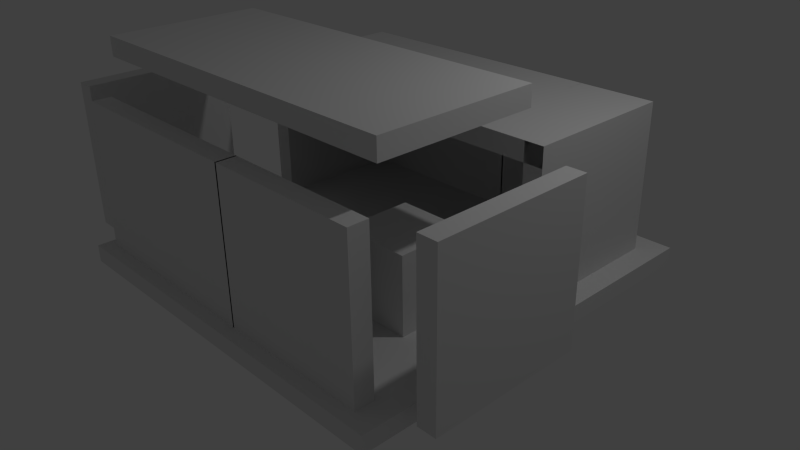 # Source: map.blend  (saved by Blender 2.76.0; exported with 4.5.12 LTS)
import bpy
from mathutils import Matrix  # noqa: F401  (used for matrix-valued properties, if any)

bpy.ops.wm.read_factory_settings(use_empty=True)
scene = bpy.context.scene
scene.name = 'Scene'

# ---- collections
col_collection_1 = bpy.data.collections.new('Collection 1'); scene.collection.children.link(col_collection_1)

# ---- world
world_world = bpy.data.worlds.new('World'); scene.world = world_world
world_world.color = (0.05088, 0.05088, 0.05088)
world_world.use_sun_shadow = False
world_world.sun_shadow_jitter_overblur = 0.0
world_world.cycles.sampling_method = 'MANUAL'
world_world.cycles.sample_map_resolution = 256

# ---- cameras
cam_camera = bpy.data.cameras.new('Camera')
cam_camera.clip_end = 100.0
cam_camera.lens = 35.0
cam_camera.sensor_width = 32.0
cam_camera.sensor_height = 18.0
cam_camera.ortho_scale = 7.314
cam_camera.dof.focus_distance = 0.0
cam_camera.dof.aperture_fstop = 128.0

# ---- lights
light_lamp = bpy.data.lights.new('Lamp', 'POINT')
light_lamp.transmission_factor = 0.0
light_lamp.cutoff_distance = 30.0
light_lamp.energy = 100.0
light_lamp.shadow_buffer_clip_start = 1.001
light_lamp.shadow_soft_size = 0.1
light_lamp.shadow_maximum_resolution = 0.006
light_lamp.use_absolute_resolution = True
light_lamp.cycles.use_multiple_importance_sampling = False

# ---- meshes
me_cube_005 = bpy.data.meshes.new('Cube.005')
me_cube_005.from_pydata([(-1.0, -1.0, -1.0), (-1.0, -1.0, 1.0), (-1.0, 1.0, -1.0), (-1.0, 1.0, 1.0), (1.0, -1.0, -1.0), (1.0, -1.0, 1.0), (1.0, 1.0, -1.0), (1.0, 1.0, 1.0)], [], [(1, 3, 2, 0), (3, 7, 6, 2), (7, 5, 4, 6), (5, 1, 0, 4), (0, 2, 6, 4), (5, 7, 3, 1)])
_ca = me_cube_005.color_attributes.new('Col', 'BYTE_COLOR', 'CORNER')
_ca.data.foreach_set('color', [1.0, 1.0, 1.0, 1.0, 1.0, 1.0, 1.0, 1.0, 1.0, 1.0, 1.0, 1.0, 1.0, 1.0, 1.0, 1.0, 1.0, 1.0, 1.0, 1.0, 1.0, 1.0, 1.0, 1.0, 1.0, 1.0, 1.0, 1.0, 1.0, 1.0, 1.0, 1.0, 1.0, 1.0, 1.0, 1.0, 1.0, 1.0, 1.0, 1.0, 1.0, 1.0, 1.0, 1.0, 1.0, 1.0, 1.0, 1.0, 1.0, 1.0, 1.0, 1.0, 1.0, 1.0, 1.0, 1.0, 1.0, 1.0, 1.0, 1.0, 1.0, 1.0, 1.0, 1.0, 1.0, 1.0, 1.0, 1.0, 1.0, 1.0, 1.0, 1.0, 1.0, 1.0, 1.0, 1.0, 1.0, 1.0, 1.0, 1.0, 1.0, 1.0, 1.0, 1.0, 1.0, 1.0, 1.0, 1.0, 1.0, 1.0, 1.0, 1.0, 1.0, 1.0, 1.0, 1.0])
me_cube_005.use_remesh_preserve_volume = False
me_cube_005.use_remesh_preserve_attributes = False
me_cube_005.use_mirror_vertex_groups = False
me_cube_005.update()
me_cube_002 = bpy.data.meshes.new('Cube.002')
me_cube_002.from_pydata([(-1.0, 0.7528, -1.0), (-1.0, 0.7528, 1.0), (-1.0, 1.0, -1.0), (-1.0, 1.0, 1.0), (1.0, 0.7528, -1.0), (1.0, 0.7528, 1.0), (1.0, 1.0, -1.0), (1.0, 1.0, 1.0)], [], [(1, 3, 2, 0), (3, 7, 6, 2), (7, 5, 4, 6), (5, 1, 0, 4), (0, 2, 6, 4), (5, 7, 3, 1)])
me_cube_002.use_remesh_preserve_volume = False
me_cube_002.use_remesh_preserve_attributes = False
me_cube_002.use_mirror_vertex_groups = False
me_cube_002.update()
me_cube_001 = bpy.data.meshes.new('Cube.001')
me_cube_001.from_pydata([(-1.0, -1.0, -1.0), (-1.0, -1.0, -0.9116), (-1.0, 1.0, -1.0), (-1.0, 1.0, -0.9116), (1.0, -1.0, -1.0), (1.0, -1.0, -0.9116), (1.0, 1.0, -1.0), (1.0, 1.0, -0.9116)], [], [(1, 3, 2, 0), (3, 7, 6, 2), (7, 5, 4, 6), (5, 1, 0, 4), (0, 2, 6, 4), (5, 7, 3, 1)])
me_cube_001.use_remesh_preserve_volume = False
me_cube_001.use_remesh_preserve_attributes = False
me_cube_001.use_mirror_vertex_groups = False
me_cube_001.update()
me_cube_003 = bpy.data.meshes.new('Cube.003')
me_cube_003.from_pydata([(-1.0, 0.7528, -1.0), (-1.0, 0.7528, 1.0), (-1.0, 1.0, -1.0), (-1.0, 1.0, 1.0), (1.0, 0.7528, -1.0), (1.0, 0.7528, 1.0), (1.0, 1.0, -1.0), (1.0, 1.0, 1.0)], [], [(1, 3, 2, 0), (3, 7, 6, 2), (7, 5, 4, 6), (5, 1, 0, 4), (0, 2, 6, 4), (5, 7, 3, 1)])
me_cube_003.use_remesh_preserve_volume = False
me_cube_003.use_remesh_preserve_attributes = False
me_cube_003.use_mirror_vertex_groups = False
me_cube_003.update()
me_cube_004 = bpy.data.meshes.new('Cube.004')
me_cube_004.from_pydata([(-1.0, 0.7528, -1.0), (-1.0, 0.7528, 1.0), (-1.0, 1.0, -1.0), (-1.0, 1.0, 1.0), (1.0, 0.7528, -1.0), (1.0, 0.7528, 1.0), (1.0, 1.0, -1.0), (1.0, 1.0, 1.0)], [], [(1, 3, 2, 0), (3, 7, 6, 2), (7, 5, 4, 6), (5, 1, 0, 4), (0, 2, 6, 4), (5, 7, 3, 1)])
me_cube_004.use_remesh_preserve_volume = False
me_cube_004.use_remesh_preserve_attributes = False
me_cube_004.use_mirror_vertex_groups = False
me_cube_004.update()
me_cube_006 = bpy.data.meshes.new('Cube.006')
me_cube_006.from_pydata([(-1.0, -1.0, -1.0), (-1.0, -1.0, 1.0), (-1.0, 1.0, -1.0), (-1.0, 1.0, 1.0), (1.0, -1.0, -1.0), (1.0, -1.0, 1.0), (1.0, 1.0, -1.0), (1.0, 1.0, 1.0)], [], [(1, 3, 2, 0), (3, 7, 6, 2), (7, 5, 4, 6), (5, 1, 0, 4), (0, 2, 6, 4), (5, 7, 3, 1)])
me_cube_006.use_remesh_preserve_volume = False
me_cube_006.use_remesh_preserve_attributes = False
me_cube_006.use_mirror_vertex_groups = False
me_cube_006.update()
me_cube_007 = bpy.data.meshes.new('Cube.007')
me_cube_007.from_pydata([(-1.0, -1.0, -1.0), (-1.0, -1.0, 1.0), (-1.0, 1.0, -1.0), (-1.0, 1.0, 1.0), (1.0, -1.0, -1.0), (1.0, -1.0, 1.0), (1.0, 1.0, -1.0), (1.0, 1.0, 1.0)], [], [(1, 3, 2, 0), (3, 7, 6, 2), (7, 5, 4, 6), (5, 1, 0, 4), (0, 2, 6, 4), (5, 7, 3, 1)])
me_cube_007.use_remesh_preserve_volume = False
me_cube_007.use_remesh_preserve_attributes = False
me_cube_007.use_mirror_vertex_groups = False
me_cube_007.update()
me_cube_008 = bpy.data.meshes.new('Cube.008')
me_cube_008.from_pydata([(-1.0, 0.7528, -1.0), (-1.0, 0.7528, 1.0), (-1.0, 1.0, -1.0), (-1.0, 1.0, 1.0), (1.0, 0.7528, -1.0), (1.0, 0.7528, 1.0), (1.0, 1.0, -1.0), (1.0, 1.0, 1.0)], [], [(1, 3, 2, 0), (3, 7, 6, 2), (7, 5, 4, 6), (5, 1, 0, 4), (0, 2, 6, 4), (5, 7, 3, 1)])
me_cube_008.use_remesh_preserve_volume = False
me_cube_008.use_remesh_preserve_attributes = False
me_cube_008.use_mirror_vertex_groups = False
me_cube_008.update()
me_cube_009 = bpy.data.meshes.new('Cube.009')
me_cube_009.from_pydata([(-1.0, 0.7528, -1.0), (-1.0, 0.7528, 1.0), (-1.0, 1.0, -1.0), (-1.0, 1.0, 1.0), (1.65, 0.7528, -1.0), (1.65, 0.7528, 1.0), (1.65, 1.0, -1.0), (1.65, 1.0, 1.0)], [], [(1, 3, 2, 0), (3, 7, 6, 2), (7, 5, 4, 6), (5, 1, 0, 4), (0, 2, 6, 4), (5, 7, 3, 1)])
me_cube_009.use_remesh_preserve_volume = False
me_cube_009.use_remesh_preserve_attributes = False
me_cube_009.use_mirror_vertex_groups = False
me_cube_009.update()
me_cube_010 = bpy.data.meshes.new('Cube.010')
me_cube_010.from_pydata([(-1.0, 0.7528, -1.0), (-1.0, 0.7528, 1.0), (-1.0, 1.0, -1.0), (-1.0, 1.0, 1.0), (1.678, 0.7528, -1.0), (1.678, 0.7528, 1.0), (1.678, 1.0, -1.0), (1.678, 1.0, 1.0)], [], [(1, 3, 2, 0), (3, 7, 6, 2), (7, 5, 4, 6), (5, 1, 0, 4), (0, 2, 6, 4), (5, 7, 3, 1)])
me_cube_010.use_remesh_preserve_volume = False
me_cube_010.use_remesh_preserve_attributes = False
me_cube_010.use_mirror_vertex_groups = False
me_cube_010.update()
me_cube_011 = bpy.data.meshes.new('Cube.011')
me_cube_011.from_pydata([(-1.0, -1.0, -1.0), (-1.0, -1.0, 1.0), (-1.0, 1.0, -1.0), (-1.0, 1.0, 1.0), (1.0, -1.0, -1.0), (1.0, -1.0, 1.0), (1.0, 1.0, -1.0), (1.0, 1.0, 1.0)], [], [(1, 3, 2, 0), (3, 7, 6, 2), (7, 5, 4, 6), (5, 1, 0, 4), (0, 2, 6, 4), (5, 7, 3, 1)])
_ca = me_cube_011.color_attributes.new('Col', 'BYTE_COLOR', 'CORNER')
_ca.data.foreach_set('color', [1.0, 1.0, 1.0, 1.0, 1.0, 1.0, 1.0, 1.0, 1.0, 1.0, 1.0, 1.0, 1.0, 1.0, 1.0, 1.0, 1.0, 1.0, 1.0, 1.0, 1.0, 1.0, 1.0, 1.0, 1.0, 1.0, 1.0, 1.0, 1.0, 1.0, 1.0, 1.0, 1.0, 1.0, 1.0, 1.0, 1.0, 1.0, 1.0, 1.0, 1.0, 1.0, 1.0, 1.0, 1.0, 1.0, 1.0, 1.0, 1.0, 1.0, 1.0, 1.0, 1.0, 1.0, 1.0, 1.0, 1.0, 1.0, 1.0, 1.0, 1.0, 1.0, 1.0, 1.0, 1.0, 1.0, 1.0, 1.0, 1.0, 1.0, 1.0, 1.0, 1.0, 1.0, 1.0, 1.0, 1.0, 1.0, 1.0, 1.0, 1.0, 1.0, 1.0, 1.0, 1.0, 1.0, 1.0, 1.0, 1.0, 1.0, 1.0, 1.0, 1.0, 1.0, 1.0, 1.0])
me_cube_011.use_remesh_preserve_volume = False
me_cube_011.use_remesh_preserve_attributes = False
me_cube_011.use_mirror_vertex_groups = False
me_cube_011.update()
me_cube_012 = bpy.data.meshes.new('Cube.012')
me_cube_012.from_pydata([(-1.0, 0.7528, -1.0), (-1.0, 0.7528, 1.0), (-1.0, 1.0, -1.0), (-1.0, 1.0, 1.0), (1.0, 0.7528, -1.0), (1.0, 0.7528, 1.0), (1.0, 1.0, -1.0), (1.0, 1.0, 1.0)], [], [(1, 3, 2, 0), (3, 7, 6, 2), (7, 5, 4, 6), (5, 1, 0, 4), (0, 2, 6, 4), (5, 7, 3, 1)])
me_cube_012.use_remesh_preserve_volume = False
me_cube_012.use_remesh_preserve_attributes = False
me_cube_012.use_mirror_vertex_groups = False
me_cube_012.update()
me_cube_013 = bpy.data.meshes.new('Cube.013')
me_cube_013.from_pydata([(-1.0, 0.7528, -1.0), (-1.0, 0.7528, 1.0), (-1.0, 1.0, -1.0), (-1.0, 1.0, 1.0), (1.65, 0.7528, -1.0), (1.65, 0.7528, 1.0), (1.65, 1.0, -1.0), (1.65, 1.0, 1.0)], [], [(1, 3, 2, 0), (3, 7, 6, 2), (7, 5, 4, 6), (5, 1, 0, 4), (0, 2, 6, 4), (5, 7, 3, 1)])
me_cube_013.use_remesh_preserve_volume = False
me_cube_013.use_remesh_preserve_attributes = False
me_cube_013.use_mirror_vertex_groups = False
me_cube_013.update()
me_cube_014 = bpy.data.meshes.new('Cube.014')
me_cube_014.from_pydata([(-1.0, 0.7528, -1.0), (-1.0, 0.7528, 1.0), (-1.0, 1.0, -1.0), (-1.0, 1.0, 1.0), (1.0, 0.7528, -1.0), (1.0, 0.7528, 1.0), (1.0, 1.0, -1.0), (1.0, 1.0, 1.0)], [], [(1, 3, 2, 0), (3, 7, 6, 2), (7, 5, 4, 6), (5, 1, 0, 4), (0, 2, 6, 4), (5, 7, 3, 1)])
me_cube_014.use_remesh_preserve_volume = False
me_cube_014.use_remesh_preserve_attributes = False
me_cube_014.use_mirror_vertex_groups = False
me_cube_014.update()
me_cube_015 = bpy.data.meshes.new('Cube.015')
me_cube_015.from_pydata([(-1.0, 0.7528, -1.0), (-1.0, 0.7528, 1.0), (-1.0, 1.0, -1.0), (-1.0, 1.0, 1.0), (1.0, 0.7528, -1.0), (1.0, 0.7528, 1.0), (1.0, 1.0, -1.0), (1.0, 1.0, 1.0)], [], [(1, 3, 2, 0), (3, 7, 6, 2), (7, 5, 4, 6), (5, 1, 0, 4), (0, 2, 6, 4), (5, 7, 3, 1)])
me_cube_015.use_remesh_preserve_volume = False
me_cube_015.use_remesh_preserve_attributes = False
me_cube_015.use_mirror_vertex_groups = False
me_cube_015.update()
me_cube_016 = bpy.data.meshes.new('Cube.016')
me_cube_016.from_pydata([(-1.0, 0.7528, -1.0), (-1.0, 0.7528, 1.0), (-1.0, 1.0, -1.0), (-1.0, 1.0, 1.0), (1.0, 0.7528, -1.0), (1.0, 0.7528, 1.0), (1.0, 1.0, -1.0), (1.0, 1.0, 1.0)], [], [(1, 3, 2, 0), (3, 7, 6, 2), (7, 5, 4, 6), (5, 1, 0, 4), (0, 2, 6, 4), (5, 7, 3, 1)])
me_cube_016.use_remesh_preserve_volume = False
me_cube_016.use_remesh_preserve_attributes = False
me_cube_016.use_mirror_vertex_groups = False
me_cube_016.update()
me_cube_017 = bpy.data.meshes.new('Cube.017')
me_cube_017.from_pydata([(-1.0, 0.7528, -1.0), (-1.0, 0.7528, 1.0), (-1.0, 1.0, -1.0), (-1.0, 1.0, 1.0), (1.678, 0.7528, -1.0), (1.678, 0.7528, 1.0), (1.678, 1.0, -1.0), (1.678, 1.0, 1.0)], [], [(1, 3, 2, 0), (3, 7, 6, 2), (7, 5, 4, 6), (5, 1, 0, 4), (0, 2, 6, 4), (5, 7, 3, 1)])
me_cube_017.use_remesh_preserve_volume = False
me_cube_017.use_remesh_preserve_attributes = False
me_cube_017.use_mirror_vertex_groups = False
me_cube_017.update()

# ---- objects
ob_cube_004 = bpy.data.objects.new('Cube.004', me_cube_005)
ob_cube_001 = bpy.data.objects.new('Cube.001', me_cube_002)
ob_cube = bpy.data.objects.new('Cube', me_cube_001)
ob_lamp = bpy.data.objects.new('Lamp', light_lamp)
ob_camera = bpy.data.objects.new('Camera', cam_camera)
ob_cube_002 = bpy.data.objects.new('Cube.002', me_cube_003)
ob_cube_003 = bpy.data.objects.new('Cube.003', me_cube_004)
ob_cube_005 = bpy.data.objects.new('Cube.005', me_cube_006)
ob_cube_006 = bpy.data.objects.new('Cube.006', me_cube_007)
ob_cube_007 = bpy.data.objects.new('Cube.007', me_cube_008)
ob_cube_008 = bpy.data.objects.new('Cube.008', me_cube_009)
ob_cube_009 = bpy.data.objects.new('Cube.009', me_cube_010)
ob_cube_010 = bpy.data.objects.new('Cube.010', me_cube_011)
ob_cube_011 = bpy.data.objects.new('Cube.011', me_cube_012)
ob_cube_012 = bpy.data.objects.new('Cube.012', me_cube_013)
ob_cube_013 = bpy.data.objects.new('Cube.013', me_cube_014)
ob_cube_014 = bpy.data.objects.new('Cube.014', me_cube_015)
ob_cube_015 = bpy.data.objects.new('Cube.015', me_cube_016)
ob_cube_016 = bpy.data.objects.new('Cube.016', me_cube_017)

# ---- transforms, parenting, visibility, modifiers, constraints
ob_cube_004.location = (0.3588, -1.196, 0.5023)
ob_cube_004.scale = (0.4475, 0.4475, 0.4475)
ob_cube_004.lineart.crease_threshold = 0.0
ob_cube_001.location = (1.454, 1.174, 1.11)
ob_cube_001.lineart.crease_threshold = 0.0
ob_cube.location = (0.2047, -0.04903, 2.523)
ob_cube.scale = (2.545, 2.545, 2.545)
ob_cube.lineart.crease_threshold = 0.0
ob_lamp.location = (4.076, 1.005, 5.904)
ob_lamp.rotation_euler = (0.6503, 0.05522, 1.866)
ob_lamp.lock_rotations_4d = False
ob_lamp.empty_display_type = 'ARROWS'
ob_lamp.color = (0.0, 0.0, 0.0, 0.0)
ob_lamp.lineart.crease_threshold = 0.0
ob_camera.location = (7.481, -6.508, 5.344)
ob_camera.rotation_euler = (1.109, 0.01082, 0.8149)
ob_camera.lock_rotations_4d = False
ob_camera.empty_display_type = 'ARROWS'
ob_camera.color = (0.0, 0.0, 0.0, 0.0)
ob_camera.display_type = 'WIRE'
ob_camera.lineart.crease_threshold = 0.0
ob_cube_002.location = (1.454, 1.174, 1.11)
ob_cube_002.rotation_euler = (0.0, -0.0, -1.571)
ob_cube_002.lineart.crease_threshold = 0.0
ob_cube_003.location = (1.454, 1.174, 1.11)
ob_cube_003.rotation_euler = (1.571, 4.371e-08, -1.571)
ob_cube_003.lineart.crease_threshold = 0.0
ob_cube_005.location = (-0.4998, -0.8498, 0.2114)
ob_cube_005.scale = (0.2781, 0.2781, 0.2781)
ob_cube_005.lineart.crease_threshold = 0.0
ob_cube_006.location = (-0.8149, -0.05833, 0.2681)
ob_cube_006.scale = (0.1971, 0.1971, 0.06332)
ob_cube_006.lineart.crease_threshold = 0.0
ob_cube_007.location = (-1.175, 1.174, 1.11)
ob_cube_007.rotation_euler = (0.0, -0.0, 1.571)
ob_cube_007.lineart.crease_threshold = 0.0
ob_cube_008.location = (-1.175, 1.174, 1.11)
ob_cube_008.lineart.crease_threshold = 0.0
ob_cube_009.location = (-1.175, 1.174, 1.11)
ob_cube_009.rotation_euler = (1.571, 4.371e-08, 0.0)
ob_cube_009.lineart.crease_threshold = 0.0
ob_cube_010.location = (1.424, -0.8043, 0.5023)
ob_cube_010.scale = (0.4475, 0.4475, 0.6712)
ob_cube_010.lineart.crease_threshold = 0.0
ob_cube_011.location = (1.454, -3.174, 1.11)
ob_cube_011.lineart.crease_threshold = 0.0
ob_cube_012.location = (-1.175, -3.174, 1.11)
ob_cube_012.lineart.crease_threshold = 0.0
ob_cube_013.location = (-2.241, -1.07, 1.032)
ob_cube_013.rotation_euler = (0.0, -0.0, 1.571)
ob_cube_013.lineart.crease_threshold = 0.0
ob_cube_014.location = (2.162, -1.07, 1.11)
ob_cube_014.rotation_euler = (0.0, -0.0, -1.571)
ob_cube_014.lineart.crease_threshold = 0.0
ob_cube_015.location = (1.454, -1.07, 1.824)
ob_cube_015.rotation_euler = (1.571, 4.371e-08, -1.571)
ob_cube_015.lineart.crease_threshold = 0.0
ob_cube_016.location = (-1.175, -1.07, 1.824)
ob_cube_016.rotation_euler = (1.571, 4.371e-08, 0.0)
ob_cube_016.lineart.crease_threshold = 0.0

# ---- collection membership
col_collection_1.objects.link(ob_cube_004)
col_collection_1.objects.link(ob_cube_001)
col_collection_1.objects.link(ob_cube)
col_collection_1.objects.link(ob_lamp)
col_collection_1.objects.link(ob_camera)
col_collection_1.objects.link(ob_cube_002)
col_collection_1.objects.link(ob_cube_003)
col_collection_1.objects.link(ob_cube_005)
col_collection_1.objects.link(ob_cube_006)
col_collection_1.objects.link(ob_cube_007)
col_collection_1.objects.link(ob_cube_008)
col_collection_1.objects.link(ob_cube_009)
col_collection_1.objects.link(ob_cube_010)
col_collection_1.objects.link(ob_cube_011)
col_collection_1.objects.link(ob_cube_012)
col_collection_1.objects.link(ob_cube_013)
col_collection_1.objects.link(ob_cube_014)
col_collection_1.objects.link(ob_cube_015)
col_collection_1.objects.link(ob_cube_016)

# ---- scene / render settings (as saved in the file)
scene.camera = ob_camera
scene.frame_start = 1; scene.frame_end = 250; scene.frame_set(1)
scene.render.engine = 'BLENDER_EEVEE_NEXT'
scene.render.resolution_percentage = 50
scene.render.dither_intensity = 0.0
scene.cycles.use_denoising = False
scene.cycles.samples = 10
scene.cycles.sampling_pattern = 'TABULATED_SOBOL'
scene.cycles.light_sampling_threshold = 0.0
scene.cycles.use_adaptive_sampling = False
scene.cycles.use_light_tree = False
scene.cycles.blur_glossy = 0.0
scene.cycles.pixel_filter_type = 'GAUSSIAN'
scene.cycles.sample_clamp_indirect = 0.0
scene.view_settings.view_transform = 'Standard'
bpy.context.view_layer.update()
